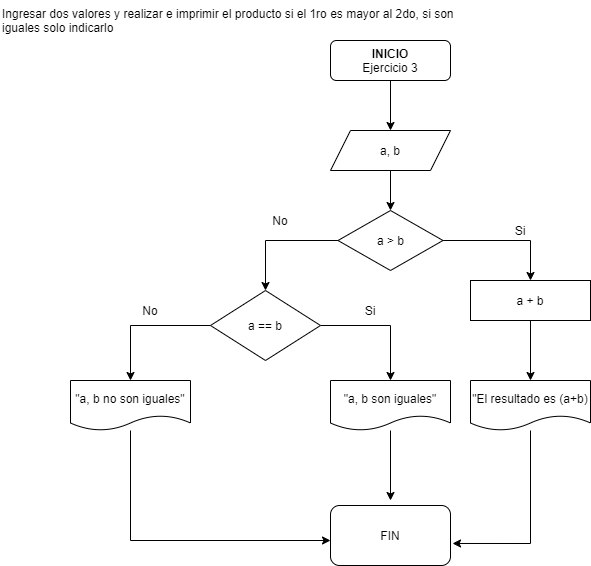

The diagram above was exported from draw.io. Its source (the exported page's mxGraphModel, read from the mxfile embedded in the PNG):
<mxGraphModel dx="868" dy="450" grid="1" gridSize="10" guides="1" tooltips="1" connect="1" arrows="1" fold="1" page="1" pageScale="1" pageWidth="827" pageHeight="1169" math="0" shadow="0">
  <root>
    <mxCell id="0" />
    <mxCell id="1" parent="0" />
    <mxCell id="00Ak-U2Vub0aOqDDhyDa-1" value="Ingresar dos valores y realizar e imprimir el producto si el 1ro es mayor al 2do, si son &#10;iguales solo indicarlo" style="text;whiteSpace=wrap;html=1;" vertex="1" parent="1">
      <mxGeometry x="30" y="20" width="480" height="40" as="geometry" />
    </mxCell>
    <mxCell id="00Ak-U2Vub0aOqDDhyDa-3" style="edgeStyle=orthogonalEdgeStyle;rounded=0;orthogonalLoop=1;jettySize=auto;html=1;" edge="1" parent="1" source="00Ak-U2Vub0aOqDDhyDa-2">
      <mxGeometry relative="1" as="geometry">
        <mxPoint x="420" y="150" as="targetPoint" />
      </mxGeometry>
    </mxCell>
    <mxCell id="00Ak-U2Vub0aOqDDhyDa-2" value="&lt;b&gt;INICIO&lt;/b&gt;&lt;br&gt;Ejercicio 3" style="rounded=1;whiteSpace=wrap;html=1;" vertex="1" parent="1">
      <mxGeometry x="360" y="60" width="120" height="40" as="geometry" />
    </mxCell>
    <mxCell id="00Ak-U2Vub0aOqDDhyDa-5" style="edgeStyle=orthogonalEdgeStyle;rounded=0;orthogonalLoop=1;jettySize=auto;html=1;exitX=0.5;exitY=1;exitDx=0;exitDy=0;" edge="1" parent="1" source="00Ak-U2Vub0aOqDDhyDa-4" target="00Ak-U2Vub0aOqDDhyDa-6">
      <mxGeometry relative="1" as="geometry">
        <mxPoint x="420" y="230" as="targetPoint" />
      </mxGeometry>
    </mxCell>
    <mxCell id="00Ak-U2Vub0aOqDDhyDa-4" value="a, b" style="shape=parallelogram;perimeter=parallelogramPerimeter;whiteSpace=wrap;html=1;fixedSize=1;" vertex="1" parent="1">
      <mxGeometry x="360" y="150" width="120" height="40" as="geometry" />
    </mxCell>
    <mxCell id="00Ak-U2Vub0aOqDDhyDa-7" style="edgeStyle=orthogonalEdgeStyle;rounded=0;orthogonalLoop=1;jettySize=auto;html=1;" edge="1" parent="1" source="00Ak-U2Vub0aOqDDhyDa-6" target="00Ak-U2Vub0aOqDDhyDa-8">
      <mxGeometry relative="1" as="geometry">
        <mxPoint x="560" y="300" as="targetPoint" />
      </mxGeometry>
    </mxCell>
    <mxCell id="00Ak-U2Vub0aOqDDhyDa-9" style="edgeStyle=orthogonalEdgeStyle;rounded=0;orthogonalLoop=1;jettySize=auto;html=1;" edge="1" parent="1" source="00Ak-U2Vub0aOqDDhyDa-6" target="00Ak-U2Vub0aOqDDhyDa-10">
      <mxGeometry relative="1" as="geometry">
        <mxPoint x="280" y="300" as="targetPoint" />
      </mxGeometry>
    </mxCell>
    <mxCell id="00Ak-U2Vub0aOqDDhyDa-6" value="a &amp;gt; b" style="rhombus;whiteSpace=wrap;html=1;" vertex="1" parent="1">
      <mxGeometry x="367.5" y="230" width="105" height="60" as="geometry" />
    </mxCell>
    <mxCell id="00Ak-U2Vub0aOqDDhyDa-15" style="edgeStyle=orthogonalEdgeStyle;rounded=0;orthogonalLoop=1;jettySize=auto;html=1;" edge="1" parent="1" source="00Ak-U2Vub0aOqDDhyDa-8" target="00Ak-U2Vub0aOqDDhyDa-16">
      <mxGeometry relative="1" as="geometry">
        <mxPoint x="560" y="400" as="targetPoint" />
      </mxGeometry>
    </mxCell>
    <mxCell id="00Ak-U2Vub0aOqDDhyDa-8" value="a + b" style="rounded=0;whiteSpace=wrap;html=1;" vertex="1" parent="1">
      <mxGeometry x="500" y="300" width="120" height="40" as="geometry" />
    </mxCell>
    <mxCell id="00Ak-U2Vub0aOqDDhyDa-12" style="edgeStyle=orthogonalEdgeStyle;rounded=0;orthogonalLoop=1;jettySize=auto;html=1;entryX=0.5;entryY=0;entryDx=0;entryDy=0;" edge="1" parent="1" source="00Ak-U2Vub0aOqDDhyDa-10" target="00Ak-U2Vub0aOqDDhyDa-11">
      <mxGeometry relative="1" as="geometry" />
    </mxCell>
    <mxCell id="00Ak-U2Vub0aOqDDhyDa-13" style="edgeStyle=orthogonalEdgeStyle;rounded=0;orthogonalLoop=1;jettySize=auto;html=1;" edge="1" parent="1" source="00Ak-U2Vub0aOqDDhyDa-10" target="00Ak-U2Vub0aOqDDhyDa-14">
      <mxGeometry relative="1" as="geometry">
        <mxPoint x="420" y="400" as="targetPoint" />
      </mxGeometry>
    </mxCell>
    <mxCell id="00Ak-U2Vub0aOqDDhyDa-10" value="a == b" style="rhombus;whiteSpace=wrap;html=1;" vertex="1" parent="1">
      <mxGeometry x="240" y="310" width="110" height="70" as="geometry" />
    </mxCell>
    <mxCell id="00Ak-U2Vub0aOqDDhyDa-21" style="edgeStyle=orthogonalEdgeStyle;rounded=0;orthogonalLoop=1;jettySize=auto;html=1;" edge="1" parent="1" source="00Ak-U2Vub0aOqDDhyDa-11" target="00Ak-U2Vub0aOqDDhyDa-24">
      <mxGeometry relative="1" as="geometry">
        <mxPoint x="370" y="560" as="targetPoint" />
        <Array as="points">
          <mxPoint x="160" y="560" />
        </Array>
      </mxGeometry>
    </mxCell>
    <mxCell id="00Ak-U2Vub0aOqDDhyDa-11" value="&quot;a, b no son iguales&quot;" style="shape=document;whiteSpace=wrap;html=1;boundedLbl=1;" vertex="1" parent="1">
      <mxGeometry x="100" y="400" width="120" height="50" as="geometry" />
    </mxCell>
    <mxCell id="00Ak-U2Vub0aOqDDhyDa-22" style="edgeStyle=orthogonalEdgeStyle;rounded=0;orthogonalLoop=1;jettySize=auto;html=1;" edge="1" parent="1" source="00Ak-U2Vub0aOqDDhyDa-14">
      <mxGeometry relative="1" as="geometry">
        <mxPoint x="420" y="520" as="targetPoint" />
      </mxGeometry>
    </mxCell>
    <mxCell id="00Ak-U2Vub0aOqDDhyDa-14" value="&quot;a, b son iguales&quot;" style="shape=document;whiteSpace=wrap;html=1;boundedLbl=1;" vertex="1" parent="1">
      <mxGeometry x="360" y="400" width="120" height="50" as="geometry" />
    </mxCell>
    <mxCell id="00Ak-U2Vub0aOqDDhyDa-23" style="edgeStyle=orthogonalEdgeStyle;rounded=0;orthogonalLoop=1;jettySize=auto;html=1;entryX=1.017;entryY=0.633;entryDx=0;entryDy=0;entryPerimeter=0;" edge="1" parent="1" source="00Ak-U2Vub0aOqDDhyDa-16" target="00Ak-U2Vub0aOqDDhyDa-24">
      <mxGeometry relative="1" as="geometry">
        <mxPoint x="470" y="560" as="targetPoint" />
        <Array as="points">
          <mxPoint x="560" y="563" />
        </Array>
      </mxGeometry>
    </mxCell>
    <mxCell id="00Ak-U2Vub0aOqDDhyDa-16" value="&quot;El resultado es (a+b)" style="shape=document;whiteSpace=wrap;html=1;boundedLbl=1;" vertex="1" parent="1">
      <mxGeometry x="500" y="400" width="120" height="50" as="geometry" />
    </mxCell>
    <mxCell id="00Ak-U2Vub0aOqDDhyDa-17" value="No" style="text;html=1;strokeColor=none;fillColor=none;align=center;verticalAlign=middle;whiteSpace=wrap;rounded=0;" vertex="1" parent="1">
      <mxGeometry x="290" y="230" width="40" height="20" as="geometry" />
    </mxCell>
    <mxCell id="00Ak-U2Vub0aOqDDhyDa-18" value="No" style="text;html=1;strokeColor=none;fillColor=none;align=center;verticalAlign=middle;whiteSpace=wrap;rounded=0;" vertex="1" parent="1">
      <mxGeometry x="160" y="320" width="40" height="20" as="geometry" />
    </mxCell>
    <mxCell id="00Ak-U2Vub0aOqDDhyDa-19" value="Si" style="text;html=1;strokeColor=none;fillColor=none;align=center;verticalAlign=middle;whiteSpace=wrap;rounded=0;" vertex="1" parent="1">
      <mxGeometry x="380" y="320" width="40" height="20" as="geometry" />
    </mxCell>
    <mxCell id="00Ak-U2Vub0aOqDDhyDa-20" value="Si" style="text;html=1;strokeColor=none;fillColor=none;align=center;verticalAlign=middle;whiteSpace=wrap;rounded=0;" vertex="1" parent="1">
      <mxGeometry x="530" y="240" width="40" height="20" as="geometry" />
    </mxCell>
    <mxCell id="00Ak-U2Vub0aOqDDhyDa-24" value="FIN" style="rounded=1;whiteSpace=wrap;html=1;" vertex="1" parent="1">
      <mxGeometry x="360" y="525" width="120" height="60" as="geometry" />
    </mxCell>
  </root>
</mxGraphModel>